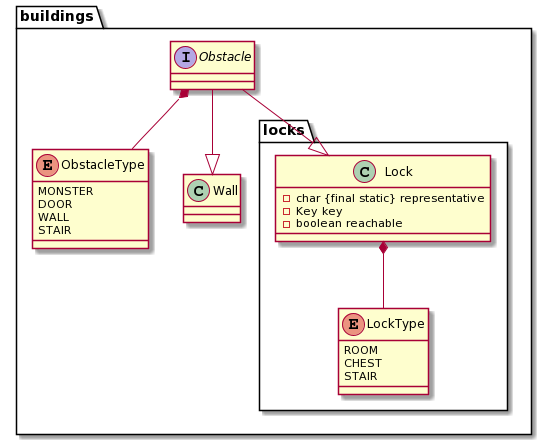

The diagram above was rendered by PlantUML. Its source (embedded in the PNG):
@startuml
package buildings {
    package locks {
        Lock *-- LockType
    }
    Obstacle *-- ObstacleType
    Obstacle --|> Wall
    Obstacle --|> Lock
}

class Lock {
    - char {final static} representative
    - Key key
    - boolean reachable
}

enum LockType {
    ROOM
    CHEST
    STAIR
}

interface Obstacle {
}

enum ObstacleType {
    MONSTER
    DOOR
    WALL
    STAIR
}

class Wall {
}
@enduml